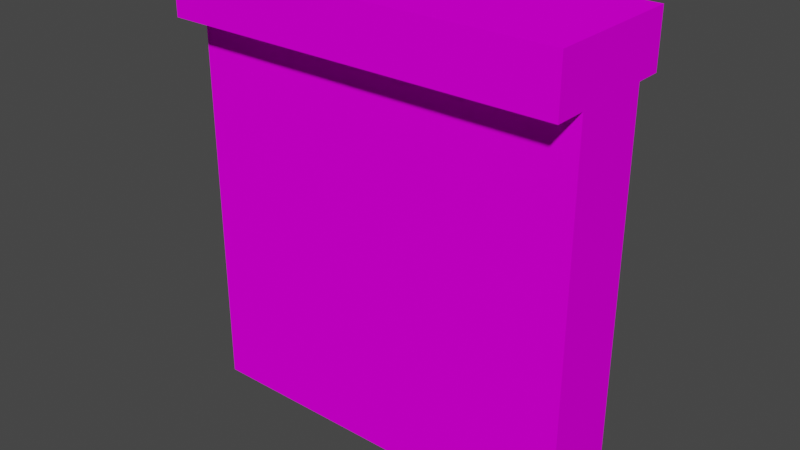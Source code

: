 # Source: wall3.blend  (saved by Blender 3.4.6; exported with 4.5.12 LTS)
import bpy
from mathutils import Matrix  # noqa: F401  (used for matrix-valued properties, if any)

bpy.ops.wm.read_factory_settings(use_empty=True)
scene = bpy.context.scene
scene.name = 'Scene'

# ---- collections
col_collection = bpy.data.collections.new('Collection'); scene.collection.children.link(col_collection)

# ---- images (referenced by path relative to the original .blend; pixels are not part of the script)
import os
ASSET_DIR = os.environ.get("B2B_ASSET_DIR", "")  # directory of the original .blend (textures are referenced by path, not embedded)
HERE = os.path.dirname(os.path.abspath(__file__))  # packed textures are extracted next to this script under _unpacked/

def load_image(name, relpath, width, height, colorspace="sRGB"):
    """Load a texture the original file referenced (path relative to the .blend, or extracted next to this script)."""
    p = next((c for c in (os.path.join(HERE, relpath), os.path.join(ASSET_DIR, relpath)) if relpath and os.path.exists(c)), "")
    if p:
        img = bpy.data.images.load(p, check_existing=True)
        img.name = name
    else:  # same state as the original file: an image datablock whose file is absent (Cycles renders it pink)
        img = bpy.data.images.new(name, width, height)
        img.source = "FILE"
        img.filepath = "//" + (relpath or name)
    img.colorspace_settings.name = colorspace
    return img
img_wall_png = load_image('wall.png', 'Texture/wall.png', 1024, 1024, 'sRGB')

# ---- materials (node trees are filled in below, after node groups)
mat_granite_light_gray = bpy.data.materials.new('Granite_Light_Gray')
mat_granite_light_gray.use_transparent_shadow = False
mat_granite_light_gray.roughness = 1.0

# ---- material node trees
mat_granite_light_gray.use_nodes = True; mat_granite_light_gray.node_tree.nodes.clear()
_N = mat_granite_light_gray.node_tree.nodes; _L = mat_granite_light_gray.node_tree.links
n0 = _N.new('ShaderNodeBsdfPrincipled'); n0.name = 'Principled BSDF'; n0.location = (0, 300)
n0.distribution = 'GGX'
n0.subsurface_method = 'RANDOM_WALK_SKIN'
n0.inputs[2].default_value = 1.0
n0.inputs[3].default_value = 1.45
n0.inputs[13].default_value = 0.0
n0.inputs[27].default_value = (0.0, 0.0, 0.0, 1.0)
n0.inputs[28].default_value = 1.0
n1 = _N.new('ShaderNodeOutputMaterial'); n1.name = 'Material Output'; n1.location = (280, 300)
n2 = _N.new('ShaderNodeTexImage'); n2.name = 'Image Texture'; n2.location = (-395, 172)
n2.image = img_wall_png
n2.interpolation = 'Closest'
_L.new(n0.outputs[0], n1.inputs[0])
_L.new(n2.outputs[0], n0.inputs[0])
n1.is_active_output = True

# ---- world
world_world = bpy.data.worlds.new('World'); scene.world = world_world
world_world.use_nodes = True; world_world.node_tree.nodes.clear()
_N = world_world.node_tree.nodes; _L = world_world.node_tree.links
n0 = _N.new('ShaderNodeOutputWorld'); n0.name = 'World Output'; n0.location = (300, 300)
n1 = _N.new('ShaderNodeBackground'); n1.name = 'Background'; n1.location = (10, 300)
n1.inputs[0].default_value = (0.05088, 0.05088, 0.05088, 1.0)
_L.new(n1.outputs[0], n0.inputs[0])
n0.is_active_output = True
world_world.color = (0.05088, 0.05088, 0.05088)
world_world.use_sun_shadow = False
world_world.sun_shadow_jitter_overblur = 0.0

# ---- meshes
me_wall3_solid = bpy.data.meshes.new('wall3_solid')
me_wall3_solid.from_pydata([(0.0, -1.472e-13, -491.0), (0.0, -1.472e-13, 331.0), (0.0, 4000.0, 331.0), (0.0, 4000.0, -491.0), (863.2, -1.472e-13, -491.0), (863.2, -1.472e-13, 331.0), (4000.0, -1.472e-13, -491.0), (2818.0, -2.944e-13, -491.0), (4000.0, 4000.0, -491.0), (2818.0, -1.472e-13, 331.0), (4000.0, -1.472e-13, 331.0), (4000.0, 4000.0, 331.0), (0.0, 4000.0, 662.0), (0.0, 4552.0, 662.0), (0.0, 4552.0, -757.0), (0.0, 4000.0, -757.0), (4000.0, 4000.0, 662.0), (4000.0, 4000.0, -757.0), (4000.0, 4552.0, -757.0), (4000.0, 4552.0, 662.0)], [], [(0, 1, 2, 3), (0, 4, 5, 1), (6, 7, 4, 0, 3, 8), (9, 7, 6, 10), (4, 7, 9, 5), (1, 5, 9, 10, 11, 2), (10, 6, 8, 11), (3, 2, 11, 8), (3, 2, 12, 13, 14, 15), (2, 11, 16, 12), (11, 8, 17, 18, 19, 16), (8, 3, 15, 17), (17, 15, 14, 18), (14, 13, 19, 18), (12, 16, 19, 13)])
_uv = me_wall3_solid.uv_layers.new(name='UVMap')
_uv.uv.foreach_set('vector', [0.5503, 2.051, 0.5503, 1.903, 0.9957, 1.903, 0.9957, 2.051, 0.5503, 2.051, 0.4541, 2.051, 0.4541, 1.903, 0.5503, 1.903, 0.9957, 1.449, 0.8641, 1.449, 0.6464, 1.449, 0.5503, 1.449, 0.5503, 0.7304, 0.9957, 0.7304, 0.2364, 1.903, 0.2364, 2.051, 0.1048, 2.051, 0.1048, 1.903, 0.4541, 2.051, 0.2364, 2.051, 0.2364, 1.903, 0.4541, 1.903, 0.9957, 0.7295, 0.8996, 0.7295, 0.6819, 0.7295, 0.5503, 0.7295, 0.5503, 0.01135, 0.9957, 0.01135, 0.1048, 1.903, 0.1048, 2.051, -0.3407, 2.051, -0.3407, 1.903, 0.5499, 0.01135, 0.5499, 0.1589, 0.1045, 0.1589, 0.1045, 0.01135, 0.9342, 1.755, 0.9342, 1.608, 0.9342, 1.548, 0.9957, 1.548, 0.9957, 1.803, 0.9342, 1.803, 0.9342, 1.608, 0.4888, 1.608, 0.4888, 1.548, 0.9342, 1.548, 0.4888, 1.608, 0.4888, 1.755, 0.4888, 1.803, 0.4273, 1.803, 0.4273, 1.548, 0.4888, 1.548, 0.4888, 1.755, 0.9342, 1.755, 0.9342, 1.803, 0.4888, 1.803, 0.4888, 1.803, 0.9342, 1.803, 0.9342, 1.902, 0.4888, 1.902, 0.9957, 2.052, 0.9957, 2.306, 0.5503, 2.306, 0.5503, 2.052, 0.9342, 1.548, 0.4888, 1.548, 0.4888, 1.449, 0.9342, 1.449])
me_wall3_solid.materials.append(mat_granite_light_gray)
me_wall3_solid.update()
me_wall3_solid.normals_split_custom_set([tuple(v) for v in zip(*[iter([-1.0, 0.0, 0.0, -1.0, 0.0, 0.0, -1.0, 0.0, 0.0, -1.0, 0.0, 0.0, 0.0, -1.0, 0.0, 0.0, -1.0, 0.0, 0.0, -1.0, 0.0, 0.0, -1.0, 0.0, 0.0, 0.0, -1.0, 0.0, 0.0, -1.0, 0.0, 0.0, -1.0, 0.0, 0.0, -1.0, 0.0, 0.0, -1.0, 0.0, 0.0, -1.0, 6.227e-17, -1.0, 8.953e-17, 6.227e-17, -1.0, 8.953e-17, 6.227e-17, -1.0, 8.953e-17, 6.227e-17, -1.0, 8.953e-17, -3.765e-17, -1.0, 8.953e-17, -3.765e-17, -1.0, 8.953e-17, -3.765e-17, -1.0, 8.953e-17, -3.765e-17, -1.0, 8.953e-17, 0.0, 0.0, 1.0, 0.0, 0.0, 1.0, 0.0, 0.0, 1.0, 0.0, 0.0, 1.0, 0.0, 0.0, 1.0, 0.0, 0.0, 1.0, 1.0, 0.0, 0.0, 1.0, 0.0, 0.0, 1.0, 0.0, 0.0, 1.0, 0.0, 0.0, 0.0, 1.0, 0.0, 0.0, 1.0, 0.0, 0.0, 1.0, 0.0, 0.0, 1.0, 0.0, -1.0, 0.0, 0.0, -1.0, 0.0, 0.0, -1.0, 0.0, 0.0, -1.0, 0.0, 0.0, -1.0, 0.0, 0.0, -1.0, 0.0, 0.0, 0.0, -1.0, 0.0, 0.0, -1.0, 0.0, 0.0, -1.0, 0.0, 0.0, -1.0, 0.0, 1.0, 0.0, 0.0, 1.0, 0.0, 0.0, 1.0, 0.0, 0.0, 1.0, 0.0, 0.0, 1.0, 0.0, 0.0, 1.0, 0.0, 0.0, 0.0, -1.0, 0.0, 0.0, -1.0, 0.0, 0.0, -1.0, 0.0, 0.0, -1.0, 0.0, 0.0, 0.0, -1.0, 0.0, 0.0, -1.0, 0.0, 0.0, -1.0, 0.0, 0.0, -1.0, 0.0, 1.0, 0.0, 0.0, 1.0, 0.0, 0.0, 1.0, 0.0, 0.0, 1.0, 0.0, 0.0, 0.0, 1.0, 0.0, 0.0, 1.0, 0.0, 0.0, 1.0, 0.0, 0.0, 1.0])] * 3)])

# ---- objects
ob_wall3_solid = bpy.data.objects.new('wall3_solid', me_wall3_solid)

# ---- transforms, parenting, visibility, modifiers, constraints
ob_wall3_solid.location = (0.0, 0.0, 0.0)
ob_wall3_solid.rotation_euler = (1.571, -0.0, 0.0)
ob_wall3_solid.scale = (0.001, 0.0009886, 0.0009866)

# ---- collection membership
col_collection.objects.link(ob_wall3_solid)

# ---- scene / render settings (as saved in the file)
scene.frame_start = 1; scene.frame_end = 250; scene.frame_set(1)
scene.render.engine = 'BLENDER_EEVEE_NEXT'
scene.cycles.sampling_pattern = 'TABULATED_SOBOL'
scene.cycles.use_light_tree = False
scene.view_settings.view_transform = 'Filmic'
bpy.context.view_layer.update()

# ---- added for rendering (the .blend has no active camera and no usable light): camera, sun
cam_auto = bpy.data.cameras.new('AutoCamera')
cam_auto.lens = 50.0
cam_auto.sensor_width = 36.0
cam_auto.clip_end = 1000.0
ob_auto_camera = bpy.data.objects.new('AutoCamera', cam_auto)
scene.collection.objects.link(ob_auto_camera)
ob_auto_camera.location = (7.71921, -6.81618, 6.82536)
ob_auto_camera.rotation_euler = (1.09748, -7.21219e-08, 0.694738)
scene.camera = ob_auto_camera
light_auto_sun = bpy.data.lights.new('AutoSun', 'SUN')
light_auto_sun.energy = 3.0
light_auto_sun.angle = 0.0523599
ob_auto_sun = bpy.data.objects.new('AutoSun', light_auto_sun)
scene.collection.objects.link(ob_auto_sun)
ob_auto_sun.rotation_euler = (0.872665, 0.174533, 0.523599)
bpy.context.view_layer.update()
